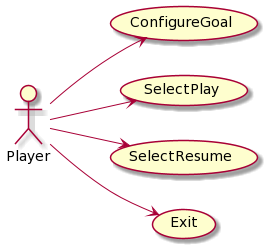

The diagram above was rendered by PlantUML. Its source (embedded in the PNG):
@startuml
left to right direction

actor Player

usecase ConfigureGoal
usecase SelectPlay
usecase SelectResume
usecase Exit

Player --> ConfigureGoal
Player --> SelectPlay
Player --> SelectResume
Player --> Exit
@enduml